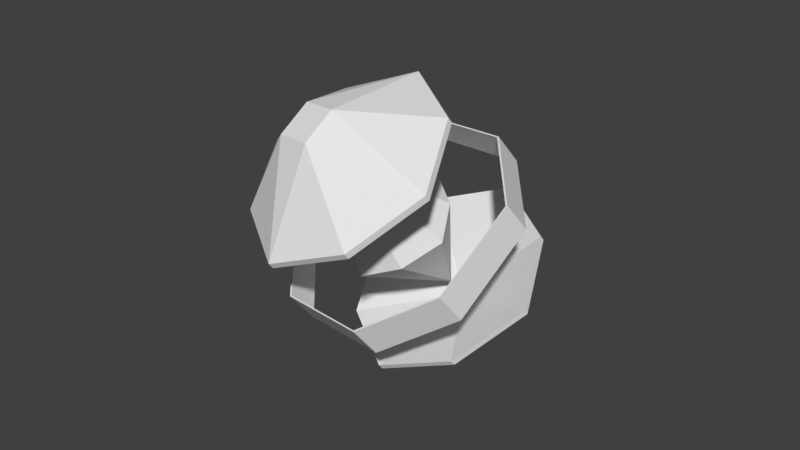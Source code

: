 # Source: heat_core.blend  (saved by Blender 3.0.42; exported with 4.5.12 LTS)
import bpy
from mathutils import Matrix  # noqa: F401  (used for matrix-valued properties, if any)

bpy.ops.wm.read_factory_settings(use_empty=True)
scene = bpy.context.scene
scene.name = 'Scene'

# ---- collections
col_collection = bpy.data.collections.new('Collection'); scene.collection.children.link(col_collection)

# ---- world
world_world = bpy.data.worlds.new('World'); scene.world = world_world
world_world.use_nodes = True; world_world.node_tree.nodes.clear()
_N = world_world.node_tree.nodes; _L = world_world.node_tree.links
n0 = _N.new('ShaderNodeOutputWorld'); n0.name = 'World Output'; n0.location = (300, 300)
n1 = _N.new('ShaderNodeBackground'); n1.name = 'Background'; n1.location = (10, 300)
n1.inputs[0].default_value = (0.05088, 0.05088, 0.05088, 1.0)
_L.new(n1.outputs[0], n0.inputs[0])
n0.is_active_output = True
world_world.color = (0.05088, 0.05088, 0.05088)
world_world.use_sun_shadow = False
world_world.sun_shadow_jitter_overblur = 0.0

# ---- meshes
me_plane_004 = bpy.data.meshes.new('Plane.004')
me_plane_004.from_pydata([(-0.5, -0.5, 0.0), (0.0, -0.8, 0.0), (0.0, 0.8, 0.0), (0.5, 0.5, 0.0), (-0.5, 0.5, 0.0), (-0.8, 0.0, 0.0), (0.5, -0.5, 0.0), (0.8, 0.0, 0.0), (0.0, 0.0, 1.452), (0.0, 0.0, -1.29), (-1.551e-07, -1.452, -1.213), (-0.9677, -0.9677, -1.213), (0.9677, -0.9677, -1.213), (0.9677, 0.9677, -1.213), (-1.551e-07, 1.452, -1.213), (-1.452, 0.0, -1.213), (0.2419, -0.2419, -2.019), (-0.2419, -0.2419, -2.019), (0.2419, 0.2419, -2.019), (-0.2419, 0.2419, -2.019), (-1.269e-07, -1.452, -1.132), (-0.9677, -0.9677, -1.132), (0.9677, -0.9677, -1.132), (0.9677, 0.9677, -1.132), (-1.269e-07, 1.452, -1.132), (-1.452, 0.0, -1.132), (-0.9677, 0.9677, -1.213), (1.452, 0.0, -1.213), (1.452, 0.0, -1.132), (-0.9677, 0.9677, -1.132), (-1.128e-07, 0.0, -1.61), (2.842e-14, -1.452, 1.218), (0.9677, -0.9677, 1.218), (-0.9677, -0.9677, 1.218), (-0.9677, 0.9677, 1.218), (2.842e-14, 1.452, 1.218), (1.452, 0.0, 1.218), (-0.2419, -0.2419, 2.016), (0.2419, -0.2419, 2.016), (-0.2419, 0.2419, 2.016), (0.2419, 0.2419, 2.016), (0.0, -1.452, 1.132), (0.9677, -0.9677, 1.132), (-0.9677, -0.9677, 1.132), (-0.9677, 0.9677, 1.132), (0.0, 1.452, 1.132), (1.452, 0.0, 1.132), (0.9677, 0.9677, 1.218), (-1.452, 0.0, 1.218), (-1.452, 0.0, 1.132), (0.9677, 0.9677, 1.132), (0.0, 0.0, 1.697), (0.6452, 1.452, -0.3226), (0.6452, 1.452, 0.1613), (-1.452, 0.6452, -0.3226), (-1.452, 0.6452, 0.1613), (-1.452, -0.6452, -0.3226), (-1.452, -0.6452, 0.1613), (-0.6452, -1.452, -0.3226), (-0.6452, -1.452, 0.1613), (0.6452, -1.452, -0.3226), (0.6452, -1.452, 0.1613), (1.452, -0.6452, -0.3226), (1.452, -0.6452, 0.1613), (1.452, 0.6452, -0.3226), (1.452, 0.6452, 0.1613), (-0.6452, 1.452, 0.1613), (-0.6452, 1.452, -0.3226), (-1.468, 0.6613, -0.3226), (-1.468, 0.6613, 0.1613), (-0.6613, 1.468, 0.1613), (-0.6613, 1.468, -0.3226), (-1.468, -0.6613, -0.3226), (-1.468, -0.6613, 0.1613), (-0.6613, -1.468, -0.3226), (-0.6613, -1.468, 0.1613), (0.6613, -1.468, -0.3226), (0.6613, -1.468, 0.1613), (1.468, -0.6613, -0.3226), (1.468, -0.6613, 0.1613), (0.6613, 1.468, 0.1613), (0.6613, 1.468, -0.3226), (1.468, 0.6613, -0.3226), (1.468, 0.6613, 0.1613)], [], [(2, 8, 3), (4, 8, 2), (5, 8, 4), (5, 0, 8), (1, 8, 0), (7, 8, 6), (6, 8, 1), (7, 3, 8), (9, 7, 6), (9, 6, 1), (3, 7, 9), (2, 3, 9), (9, 4, 2), (9, 5, 4), (0, 5, 9), (9, 1, 0), (16, 27, 12), (11, 20, 21), (18, 27, 16), (13, 24, 23), (12, 20, 10), (11, 25, 15), (17, 19, 18), (16, 10, 17), (18, 13, 27), (18, 19, 14), (15, 17, 11), (11, 17, 10), (10, 16, 12), (13, 18, 14), (19, 26, 14), (19, 15, 26), (19, 17, 15), (28, 12, 27), (25, 26, 15), (24, 26, 29), (28, 13, 23), (28, 23, 30), (28, 30, 22), (20, 22, 30), (21, 20, 30), (25, 21, 30), (29, 25, 30), (29, 30, 24), (23, 24, 30), (21, 25, 11), (29, 26, 25), (14, 26, 24), (14, 24, 13), (27, 13, 28), (22, 12, 28), (22, 20, 12), (10, 20, 11), (16, 17, 18), (37, 48, 33), (32, 41, 42), (39, 48, 37), (34, 45, 44), (33, 41, 31), (32, 46, 36), (40, 39, 37), (37, 31, 38), (39, 34, 48), (39, 40, 35), (36, 38, 32), (32, 38, 31), (31, 37, 33), (34, 39, 35), (40, 47, 35), (40, 36, 47), (40, 38, 36), (49, 33, 48), (46, 47, 36), (45, 47, 50), (49, 34, 44), (49, 44, 51), (49, 51, 43), (41, 43, 51), (42, 41, 51), (46, 42, 51), (50, 46, 51), (50, 51, 45), (44, 45, 51), (43, 33, 49), (48, 34, 49), (35, 45, 34), (35, 47, 45), (50, 47, 46), (42, 46, 32), (31, 41, 32), (43, 41, 33), (38, 40, 37), (71, 68, 70), (57, 73, 75), (82, 78, 64), (68, 69, 70), (55, 66, 70), (67, 54, 68), (53, 66, 67), (73, 57, 69), (73, 72, 74), (56, 58, 74), (81, 71, 80), (59, 75, 77), (59, 57, 75), (77, 76, 78), (60, 62, 78), (63, 61, 77), (83, 82, 81), (53, 65, 83), (64, 52, 81), (59, 61, 60), (72, 69, 68), (82, 83, 79), (80, 83, 81), (62, 63, 64), (65, 53, 52), (75, 73, 74), (67, 71, 52), (75, 74, 76), (61, 59, 77), (79, 63, 77), (77, 75, 76), (70, 80, 71), (79, 77, 78), (78, 82, 79), (64, 78, 62), (59, 60, 58), (60, 61, 62), (65, 79, 83), (63, 79, 65), (52, 53, 67), (64, 65, 52), (61, 63, 62), (63, 65, 64), (66, 53, 70), (80, 70, 53), (55, 69, 57), (72, 73, 69), (52, 71, 81), (80, 53, 83), (69, 55, 70), (60, 74, 58), (74, 60, 76), (76, 60, 78), (82, 64, 81), (71, 67, 68), (68, 56, 72), (54, 56, 68), (72, 56, 74), (56, 55, 57), (56, 54, 55), (59, 58, 57), (56, 57, 58), (55, 54, 66), (54, 67, 66)])
_uv = me_plane_004.uv_layers.new(name='UVMap')
_uv.uv.foreach_set('vector', [0.0, 1.0, 0.0, 0.0, 1.0, 1.0, 0.0, 0.0, 0.0, 0.0, 0.0, 1.0, 0.0, 0.0, 0.0, 0.0, 0.0, 0.0, 0.0, 0.0, 0.0, 0.0, 0.0, 0.0, 1.0, 0.0, 0.0, 0.0, 0.0, 0.0, 0.0, 0.0, 0.0, 0.0, 0.0, 0.0, 0.0, 0.0, 0.0, 0.0, 1.0, 0.0, 0.0, 0.0, 1.0, 1.0, 0.0, 0.0, 0.0, 0.0, 0.0, 0.0, 0.0, 0.0, 0.0, 0.0, 0.0, 0.0, 0.0, 0.0, 1.0, 1.0, 0.0, 0.0, 0.0, 0.0, 0.0, 1.0, 1.0, 1.0, 0.0, 0.0, 0.0, 0.0, 0.0, 0.0, 0.0, 1.0, 0.0, 0.0, 0.0, 0.0, 0.0, 0.0, 0.0, 0.0, 0.0, 0.0, 0.0, 0.0, 0.0, 0.0, 0.0, 0.0, 0.0, 0.0, 0.0, 0.0, 0.0, 0.0, 0.0, 0.0, 0.0, 0.0, 0.0, 0.0, 0.0, 0.0, 0.0, 0.0, 0.0, 0.0, 0.0, 0.0, 0.0, 0.0, 0.0, 0.0, 0.0, 0.0, 0.0, 0.0, 0.0, 0.0, 0.0, 0.0, 0.0, 0.0, 0.0, 0.0, 0.0, 0.0, 0.0, 0.0, 0.0, 0.0, 0.0, 0.0, 0.0, 0.0, 0.0, 0.0, 0.0, 0.0, 0.0, 0.0, 0.0, 0.0, 0.0, 0.0, 0.0, 0.0, 0.0, 0.0, 0.0, 0.0, 0.0, 0.0, 0.0, 0.0, 0.0, 0.0, 0.0, 0.0, 0.0, 0.0, 0.0, 0.0, 0.0, 0.0, 0.0, 0.0, 0.0, 0.0, 0.0, 0.0, 0.0, 0.0, 0.0, 0.0, 0.0, 0.0, 0.0, 0.0, 0.0, 0.0, 0.0, 0.0, 0.0, 0.0, 0.0, 0.0, 0.0, 0.0, 0.0, 0.0, 0.0, 0.0, 0.0, 0.0, 0.0, 0.0, 0.0, 0.0, 0.0, 0.0, 0.0, 0.0, 0.0, 0.0, 0.0, 0.0, 0.0, 0.0, 0.0, 0.0, 0.0, 0.0, 0.0, 0.0, 0.0, 0.0, 0.0, 0.0, 0.0, 0.0, 0.0, 0.0, 0.0, 0.0, 0.0, 0.0, 0.0, 0.0, 0.0, 0.0, 0.0, 0.0, 0.0, 0.0, 0.0, 0.0, 0.0, 0.0, 0.0, 0.0, 0.0, 0.0, 0.0, 0.0, 0.0, 0.0, 0.0, 0.0, 0.0, 0.0, 0.0, 0.0, 0.0, 0.0, 0.0, 0.0, 0.0, 0.0, 0.0, 0.0, 0.0, 0.0, 0.0, 0.0, 0.0, 0.0, 0.0, 0.0, 0.0, 0.0, 0.0, 0.0, 0.0, 0.0, 0.0, 0.0, 0.0, 0.0, 0.0, 0.0, 0.0, 0.0, 0.0, 0.0, 0.0, 0.0, 0.0, 0.0, 0.0, 0.0, 0.0, 0.0, 0.0, 0.0, 0.0, 0.0, 0.0, 0.0, 0.0, 0.0, 0.0, 0.0, 0.0, 0.0, 0.0, 0.0, 0.0, 0.0, 0.0, 0.0, 0.0, 0.0, 0.0, 0.0, 0.0, 0.0, 0.0, 0.0, 0.0, 0.0, 0.0, 0.0, 0.0, 0.0, 0.0, 0.0, 0.0, 0.0, 0.0, 0.0, 0.0, 0.0, 0.0, 0.0, 0.0, 0.0, 0.0, 0.0, 0.0, 0.0, 0.0, 0.0, 0.0, 0.0, 0.0, 0.0, 0.0, 0.0, 0.0, 0.0, 0.0, 0.0, 0.0, 0.0, 0.0, 0.0, 0.0, 0.0, 0.0, 0.0, 0.0, 0.0, 0.0, 0.0, 0.0, 0.0, 0.0, 0.0, 0.0, 0.0, 0.0, 0.0, 0.0, 0.0, 0.0, 0.0, 0.0, 0.0, 0.0, 0.0, 0.0, 0.0, 0.0, 0.0, 0.0, 0.0, 0.0, 0.0, 0.0, 0.0, 0.0, 0.0, 0.0, 0.0, 0.0, 0.0, 0.0, 0.0, 0.0, 0.0, 0.0, 0.0, 0.0, 0.0, 0.0, 0.0, 0.0, 0.0, 0.0, 0.0, 0.0, 0.0, 0.0, 0.0, 0.0, 0.0, 0.0, 0.0, 0.0, 0.0, 0.0, 0.0, 0.0, 0.0, 0.0, 0.0, 0.0, 0.0, 0.0, 0.0, 0.0, 0.0, 0.0, 0.0, 0.0, 0.0, 0.0, 0.0, 0.0, 0.0, 0.0, 0.0, 0.0, 0.0, 0.0, 0.0, 0.0, 0.0, 0.0, 0.0, 0.0, 0.0, 0.0, 0.0, 0.0, 0.0, 0.0, 0.0, 0.0, 0.0, 0.0, 0.0, 0.0, 0.0, 0.0, 0.0, 0.0, 0.0, 0.0, 0.0, 0.0, 0.0, 0.0, 0.0, 0.0, 0.0, 0.0, 0.0, 0.0, 0.0, 0.0, 0.0, 0.0, 0.0, 0.0, 0.0, 0.0, 0.0, 0.0, 0.0, 0.0, 0.0, 0.0, 0.0, 0.0, 0.0, 0.0, 0.0, 0.0, 0.0, 0.0, 0.0, 0.0, 0.0, 0.0, 0.0, 0.0, 0.0, 0.0, 0.0, 0.0, 0.0, 0.0, 0.0, 0.0, 0.0, 0.0, 0.0, 0.0, 0.0, 0.0, 0.0, 0.0, 0.0, 0.0, 0.0, 0.0, 0.0, 0.0, 0.0, 0.0, 0.0, 0.0, 0.0, 0.0, 0.0, 0.0, 0.0, 0.0, 0.0, 0.0, 0.0, 0.0, 0.0, 0.0, 0.0, 0.0, 0.0, 0.0, 0.0, 0.0, 0.0, 0.0, 0.0, 0.0, 0.0, 0.0, 0.0, 0.0, 0.0, 0.0, 0.0, 0.0, 0.0, 0.0, 0.0, 0.0, 0.0, 0.0, 0.0, 0.0, 0.0, 0.0, 0.0, 0.0, 0.0, 0.0, 0.0, 0.0, 0.0, 0.0, 0.0, 0.0, 0.0, 0.0, 0.0, 0.0, 0.0, 0.0, 0.0, 0.0, 0.0, 0.0, 0.0, 0.0, 0.0, 0.0, 0.0, 0.0, 0.0, 0.0, 0.0, 0.0, 0.0, 0.0, 0.0, 0.0, 0.0, 0.0, 0.0, 0.0, 0.0, 0.0, 0.0, 0.0, 0.0, 0.0, 0.0, 0.0, 0.0, 0.0, 0.0, 0.0, 0.0, 0.0, 0.0, 0.0, 0.0, 0.0, 0.0, 0.0, 0.0, 0.0, 0.0, 0.0, 0.0, 0.0, 0.0, 0.0, 0.0, 0.0, 0.0, 0.0, 0.0, 0.0, 0.0, 0.0, 0.0, 0.0, 0.0, 0.0, 0.0, 0.0, 0.0, 0.0, 0.0, 0.0, 0.0, 0.0, 0.0, 0.0, 0.0, 0.0, 0.0, 0.0, 0.0, 0.0, 0.0, 0.0, 0.0, 0.0, 0.0, 0.0, 0.0, 0.0, 0.0, 0.0, 0.0, 0.0, 0.0, 0.0, 0.0, 0.0, 0.0, 0.0, 0.0, 0.0, 0.0, 0.0, 0.0, 0.0, 0.0, 0.0, 0.0, 0.0, 0.0, 0.0, 0.0, 0.0, 0.0, 0.0, 0.0, 0.0, 0.0, 0.0, 0.0, 0.0, 0.0, 0.0, 0.0, 0.0, 0.0, 0.0, 0.0, 0.0, 0.0, 0.0, 0.0, 0.0, 0.0, 0.0, 0.0, 0.0, 0.0, 0.0, 0.0, 0.0, 0.0, 0.0, 0.0, 0.0, 0.0, 0.0, 0.0, 0.0, 0.0, 0.0, 0.0, 0.0, 0.0, 0.0, 0.0, 0.0, 0.0, 0.0, 0.0, 0.0, 0.0, 0.0, 0.0, 0.0, 0.0, 0.0, 0.0, 0.0, 0.0, 0.0, 0.0, 0.0, 0.0, 0.0, 0.0, 0.0, 0.0, 0.0, 0.0, 0.0, 0.0, 0.0, 0.0, 0.0, 0.0, 0.0, 0.0, 0.0, 0.0, 0.0, 0.0, 0.0, 0.0, 0.0, 0.0, 0.0, 0.0, 0.0, 0.0, 0.0, 0.0, 0.0, 0.0, 0.0, 0.0, 0.0, 0.0, 0.0, 0.0, 0.0, 0.0, 0.0, 0.0, 0.0, 0.0, 0.0, 0.0, 0.0, 0.0, 0.0, 0.0, 0.0, 0.0, 0.0, 0.0, 0.0, 0.0, 0.0, 0.0, 0.0, 0.0, 0.0, 0.0, 0.0, 0.0, 0.0, 0.0, 0.0, 0.0, 0.0, 0.0, 0.0, 0.0, 0.0, 0.0, 0.0, 0.0, 0.0, 0.0, 0.0, 0.0, 0.0, 0.0, 0.0, 0.0, 0.0, 0.0, 0.0, 0.0, 0.0, 0.0, 0.0, 0.0, 0.0, 0.0, 0.0, 0.0, 0.0, 0.0, 0.0, 0.0, 0.0, 0.0, 0.0, 0.0, 0.0, 0.0, 0.0, 0.0, 0.0, 0.0, 0.0, 0.0, 0.0, 0.0, 0.0, 0.0, 0.0, 0.0, 0.0, 0.0, 0.0, 0.0, 0.0, 0.0, 0.0, 0.0, 0.0, 0.0, 0.0, 0.0, 0.0, 0.0, 0.0, 0.0, 0.0, 0.0, 0.0, 0.0, 0.0, 0.0, 0.0, 0.0, 0.0, 0.0, 0.0, 0.0, 0.0, 0.0, 0.0, 0.0, 0.0, 0.0, 0.0, 0.0, 0.0, 0.0, 0.0, 0.0, 0.0, 0.0, 0.0, 0.0, 0.0, 0.0, 0.0, 0.0, 0.0, 0.0, 0.0, 0.0, 0.0, 0.0])
me_plane_004.use_remesh_fix_poles = True
me_plane_004.use_remesh_preserve_attributes = False
me_plane_004.update()

# ---- objects
ob_crystal = bpy.data.objects.new('crystal', me_plane_004)

# ---- transforms, parenting, visibility, modifiers, constraints
ob_crystal.location = (0.0, 0.0, 0.0)
ob_crystal.rotation_euler = (-0.1275, -0.6384, 1.447)
ob_crystal.scale = (0.62, 0.62, 0.62)

# ---- collection membership
col_collection.objects.link(ob_crystal)

# ---- scene / render settings (as saved in the file)
scene.frame_start = 1; scene.frame_end = 250; scene.frame_set(0)
scene.render.engine = 'BLENDER_EEVEE_NEXT'
scene.cycles.sampling_pattern = 'TABULATED_SOBOL'
scene.cycles.use_light_tree = False
scene.view_settings.view_transform = 'Standard'
bpy.context.view_layer.update()

# ---- added for rendering (the .blend has no active camera and no usable light): camera, sun
cam_auto = bpy.data.cameras.new('AutoCamera')
cam_auto.lens = 50.0
cam_auto.sensor_width = 36.0
cam_auto.clip_end = 1000.0
ob_auto_camera = bpy.data.objects.new('AutoCamera', cam_auto)
scene.collection.objects.link(ob_auto_camera)
ob_auto_camera.location = (4.82131, -5.78473, 3.85606)
ob_auto_camera.rotation_euler = (1.09748, -7.21219e-08, 0.694738)
scene.camera = ob_auto_camera
light_auto_sun = bpy.data.lights.new('AutoSun', 'SUN')
light_auto_sun.energy = 3.0
light_auto_sun.angle = 0.0523599
ob_auto_sun = bpy.data.objects.new('AutoSun', light_auto_sun)
scene.collection.objects.link(ob_auto_sun)
ob_auto_sun.rotation_euler = (0.872665, 0.174533, 0.523599)
bpy.context.view_layer.update()

